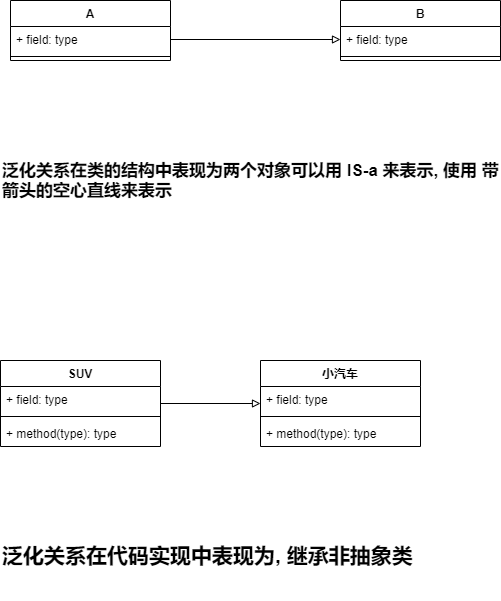

The diagram above was exported from draw.io. Its source (the exported page's mxGraphModel, read from the mxfile embedded in the PNG):
<mxGraphModel dx="1086" dy="806" grid="1" gridSize="10" guides="1" tooltips="1" connect="1" arrows="1" fold="1" page="1" pageScale="1" pageWidth="827" pageHeight="1169" math="0" shadow="0">
  <root>
    <mxCell id="0" />
    <mxCell id="1" parent="0" />
    <mxCell id="ic4v8Og31niW5P-TixsO-1" value="A" style="swimlane;fontStyle=1;align=center;verticalAlign=top;childLayout=stackLayout;horizontal=1;startSize=26;horizontalStack=0;resizeParent=1;resizeParentMax=0;resizeLast=0;collapsible=1;marginBottom=0;" vertex="1" parent="1">
      <mxGeometry x="140" y="260" width="160" height="60" as="geometry" />
    </mxCell>
    <mxCell id="ic4v8Og31niW5P-TixsO-2" value="+ field: type" style="text;strokeColor=none;fillColor=none;align=left;verticalAlign=top;spacingLeft=4;spacingRight=4;overflow=hidden;rotatable=0;points=[[0,0.5],[1,0.5]];portConstraint=eastwest;" vertex="1" parent="ic4v8Og31niW5P-TixsO-1">
      <mxGeometry y="26" width="160" height="26" as="geometry" />
    </mxCell>
    <mxCell id="ic4v8Og31niW5P-TixsO-3" value="" style="line;strokeWidth=1;fillColor=none;align=left;verticalAlign=middle;spacingTop=-1;spacingLeft=3;spacingRight=3;rotatable=0;labelPosition=right;points=[];portConstraint=eastwest;" vertex="1" parent="ic4v8Og31niW5P-TixsO-1">
      <mxGeometry y="52" width="160" height="8" as="geometry" />
    </mxCell>
    <mxCell id="ic4v8Og31niW5P-TixsO-5" value="B" style="swimlane;fontStyle=1;align=center;verticalAlign=top;childLayout=stackLayout;horizontal=1;startSize=26;horizontalStack=0;resizeParent=1;resizeParentMax=0;resizeLast=0;collapsible=1;marginBottom=0;" vertex="1" parent="1">
      <mxGeometry x="470" y="260" width="160" height="60" as="geometry" />
    </mxCell>
    <mxCell id="ic4v8Og31niW5P-TixsO-6" value="+ field: type" style="text;strokeColor=none;fillColor=none;align=left;verticalAlign=top;spacingLeft=4;spacingRight=4;overflow=hidden;rotatable=0;points=[[0,0.5],[1,0.5]];portConstraint=eastwest;" vertex="1" parent="ic4v8Og31niW5P-TixsO-5">
      <mxGeometry y="26" width="160" height="26" as="geometry" />
    </mxCell>
    <mxCell id="ic4v8Og31niW5P-TixsO-7" value="" style="line;strokeWidth=1;fillColor=none;align=left;verticalAlign=middle;spacingTop=-1;spacingLeft=3;spacingRight=3;rotatable=0;labelPosition=right;points=[];portConstraint=eastwest;" vertex="1" parent="ic4v8Og31niW5P-TixsO-5">
      <mxGeometry y="52" width="160" height="8" as="geometry" />
    </mxCell>
    <mxCell id="ic4v8Og31niW5P-TixsO-9" style="edgeStyle=orthogonalEdgeStyle;rounded=0;orthogonalLoop=1;jettySize=auto;html=1;exitX=1;exitY=0.5;exitDx=0;exitDy=0;entryX=0;entryY=0.5;entryDx=0;entryDy=0;endArrow=block;endFill=0;" edge="1" parent="1" source="ic4v8Og31niW5P-TixsO-2" target="ic4v8Og31niW5P-TixsO-6">
      <mxGeometry relative="1" as="geometry" />
    </mxCell>
    <mxCell id="ic4v8Og31niW5P-TixsO-10" value="&lt;span style=&quot;font-size: 17px&quot;&gt;&lt;b&gt;泛化关系在类的结构中表现为两个对象可以用 IS-a 来表示, 使用 带箭头的空心直线来表示&lt;/b&gt;&lt;/span&gt;" style="text;html=1;strokeColor=none;fillColor=none;align=left;verticalAlign=middle;whiteSpace=wrap;rounded=0;" vertex="1" parent="1">
      <mxGeometry x="130" y="390" width="500" height="100" as="geometry" />
    </mxCell>
    <mxCell id="ic4v8Og31niW5P-TixsO-15" style="edgeStyle=orthogonalEdgeStyle;rounded=0;orthogonalLoop=1;jettySize=auto;html=1;endArrow=block;endFill=0;" edge="1" parent="1" source="ic4v8Og31niW5P-TixsO-11">
      <mxGeometry relative="1" as="geometry">
        <mxPoint x="390" y="663" as="targetPoint" />
      </mxGeometry>
    </mxCell>
    <mxCell id="ic4v8Og31niW5P-TixsO-11" value="SUV" style="swimlane;fontStyle=1;align=center;verticalAlign=top;childLayout=stackLayout;horizontal=1;startSize=26;horizontalStack=0;resizeParent=1;resizeParentMax=0;resizeLast=0;collapsible=1;marginBottom=0;" vertex="1" parent="1">
      <mxGeometry x="130" y="620" width="160" height="86" as="geometry" />
    </mxCell>
    <mxCell id="ic4v8Og31niW5P-TixsO-12" value="+ field: type" style="text;strokeColor=none;fillColor=none;align=left;verticalAlign=top;spacingLeft=4;spacingRight=4;overflow=hidden;rotatable=0;points=[[0,0.5],[1,0.5]];portConstraint=eastwest;" vertex="1" parent="ic4v8Og31niW5P-TixsO-11">
      <mxGeometry y="26" width="160" height="26" as="geometry" />
    </mxCell>
    <mxCell id="ic4v8Og31niW5P-TixsO-13" value="" style="line;strokeWidth=1;fillColor=none;align=left;verticalAlign=middle;spacingTop=-1;spacingLeft=3;spacingRight=3;rotatable=0;labelPosition=right;points=[];portConstraint=eastwest;" vertex="1" parent="ic4v8Og31niW5P-TixsO-11">
      <mxGeometry y="52" width="160" height="8" as="geometry" />
    </mxCell>
    <mxCell id="ic4v8Og31niW5P-TixsO-14" value="+ method(type): type" style="text;strokeColor=none;fillColor=none;align=left;verticalAlign=top;spacingLeft=4;spacingRight=4;overflow=hidden;rotatable=0;points=[[0,0.5],[1,0.5]];portConstraint=eastwest;" vertex="1" parent="ic4v8Og31niW5P-TixsO-11">
      <mxGeometry y="60" width="160" height="26" as="geometry" />
    </mxCell>
    <mxCell id="ic4v8Og31niW5P-TixsO-16" value="小汽车" style="swimlane;fontStyle=1;align=center;verticalAlign=top;childLayout=stackLayout;horizontal=1;startSize=26;horizontalStack=0;resizeParent=1;resizeParentMax=0;resizeLast=0;collapsible=1;marginBottom=0;" vertex="1" parent="1">
      <mxGeometry x="390" y="620" width="160" height="86" as="geometry" />
    </mxCell>
    <mxCell id="ic4v8Og31niW5P-TixsO-17" value="+ field: type" style="text;strokeColor=none;fillColor=none;align=left;verticalAlign=top;spacingLeft=4;spacingRight=4;overflow=hidden;rotatable=0;points=[[0,0.5],[1,0.5]];portConstraint=eastwest;" vertex="1" parent="ic4v8Og31niW5P-TixsO-16">
      <mxGeometry y="26" width="160" height="26" as="geometry" />
    </mxCell>
    <mxCell id="ic4v8Og31niW5P-TixsO-18" value="" style="line;strokeWidth=1;fillColor=none;align=left;verticalAlign=middle;spacingTop=-1;spacingLeft=3;spacingRight=3;rotatable=0;labelPosition=right;points=[];portConstraint=eastwest;" vertex="1" parent="ic4v8Og31niW5P-TixsO-16">
      <mxGeometry y="52" width="160" height="8" as="geometry" />
    </mxCell>
    <mxCell id="ic4v8Og31niW5P-TixsO-19" value="+ method(type): type" style="text;strokeColor=none;fillColor=none;align=left;verticalAlign=top;spacingLeft=4;spacingRight=4;overflow=hidden;rotatable=0;points=[[0,0.5],[1,0.5]];portConstraint=eastwest;" vertex="1" parent="ic4v8Og31niW5P-TixsO-16">
      <mxGeometry y="60" width="160" height="26" as="geometry" />
    </mxCell>
    <mxCell id="ic4v8Og31niW5P-TixsO-20" value="&lt;b&gt;&lt;font style=&quot;font-size: 21px&quot;&gt;泛化关系在代码实现中表现为, 继承非抽象类&lt;/font&gt;&lt;/b&gt;" style="text;html=1;strokeColor=none;fillColor=none;align=left;verticalAlign=middle;whiteSpace=wrap;rounded=0;" vertex="1" parent="1">
      <mxGeometry x="130" y="770" width="470" height="90" as="geometry" />
    </mxCell>
  </root>
</mxGraphModel>